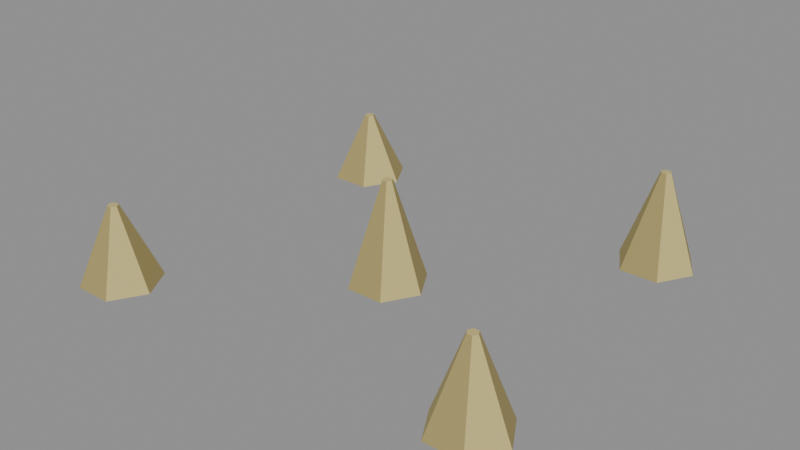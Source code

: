 # Source: bamboo-1.blend  (saved by Blender 5.2.45; exported with 4.5.12 LTS)
import bpy
from mathutils import Matrix  # noqa: F401  (used for matrix-valued properties, if any)

bpy.ops.wm.read_factory_settings(use_empty=True)
scene = bpy.context.scene
scene.name = 'Scene'

# ---- collections
col_col_lowpoly = bpy.data.collections.new('COL_LowPoly'); scene.collection.children.link(col_col_lowpoly)

# ---- images (referenced by path relative to the original .blend; pixels are not part of the script)
import os
ASSET_DIR = os.environ.get("B2B_ASSET_DIR", "")  # directory of the original .blend (textures are referenced by path, not embedded)
HERE = os.path.dirname(os.path.abspath(__file__))  # packed textures are extracted next to this script under _unpacked/

def load_image(name, relpath, width, height, colorspace="sRGB"):
    """Load a texture the original file referenced (path relative to the .blend, or extracted next to this script)."""
    p = next((c for c in (os.path.join(HERE, relpath), os.path.join(ASSET_DIR, relpath)) if relpath and os.path.exists(c)), "")
    if p:
        img = bpy.data.images.load(p, check_existing=True)
        img.name = name
    else:  # same state as the original file: an image datablock whose file is absent (Cycles renders it pink)
        img = bpy.data.images.new(name, width, height)
        img.source = "FILE"
        img.filepath = "//" + (relpath or name)
    img.colorspace_settings.name = colorspace
    return img
img_bamboo_1_basecolor = load_image('bamboo-1_BaseColor', '_unpacked/bamboo-1_BaseColor.dd607c00.png', 128, 32, 'sRGB')
img_bamboo_1_maskmap = load_image('bamboo-1_MaskMap', '_unpacked/bamboo-1_MaskMap.eb679c68.png', 128, 32, 'Non-Color')

# ---- materials (node trees are filled in below, after node groups)
mat_m_bamboo_1 = bpy.data.materials.new('M_bamboo-1')

# ---- material node trees
mat_m_bamboo_1.use_nodes = True; mat_m_bamboo_1.node_tree.nodes.clear()
_N = mat_m_bamboo_1.node_tree.nodes; _L = mat_m_bamboo_1.node_tree.links
n0 = _N.new('ShaderNodeBsdfPrincipled'); n0.name = 'Principled BSDF'; n0.location = (-200, 100)
n0.inputs[10].default_value = 0.005
n1 = _N.new('ShaderNodeOutputMaterial'); n1.name = 'Material Output'; n1.location = (200, 100)
n2 = _N.new('ShaderNodeTexImage'); n2.name = 'Image Texture'; n2.location = (0, 0)
n2.image = img_bamboo_1_basecolor
n2.interpolation = 'Closest'
n3 = _N.new('ShaderNodeTexImage'); n3.name = 'Image Texture.001'; n3.location = (0, 0)
n3.image = img_bamboo_1_maskmap
n3.interpolation = 'Closest'
n4 = _N.new('ShaderNodeSeparateColor'); n4.name = 'Separate Color'; n4.location = (0, 0)
n5 = _N.new('ShaderNodeMath'); n5.name = 'Math'; n5.location = (0, 0)
n5.operation = 'SUBTRACT'
n5.inputs[0].default_value = 1.0
_L.new(n0.outputs[0], n1.inputs[0])
_L.new(n2.outputs[0], n0.inputs[0])
_L.new(n3.outputs[0], n4.inputs[0])
_L.new(n4.outputs[0], n0.inputs[1])
_L.new(n3.outputs[1], n5.inputs[1])
_L.new(n5.outputs[0], n0.inputs[2])
n1.is_active_output = True

# ---- meshes
me_bamboo_1 = bpy.data.meshes.new('bamboo-1')
me_bamboo_1.from_pydata([(0.045, 0.0, 0.0), (0.0225, 0.03897, 0.0), (-0.0225, 0.03897, 0.0), (-0.045, 5.511e-18, 0.0), (-0.0225, -0.03897, 0.0), (0.0225, -0.03897, 0.0), (0.006, 0.0, 0.12), (0.003, 0.005196, 0.12), (-0.003, 0.005196, 0.12), (-0.006, 7.348e-19, 0.12), (-0.003, -0.005196, 0.12), (0.003, -0.005196, 0.12), (-0.175, -0.18, 0.0), (-0.1975, -0.141, 0.0), (-0.2425, -0.141, 0.0), (-0.265, -0.18, 0.0), (-0.2425, -0.219, 0.0), (-0.1975, -0.219, 0.0), (-0.214, -0.18, 0.09), (-0.217, -0.1748, 0.09), (-0.223, -0.1748, 0.09), (-0.226, -0.18, 0.09), (-0.223, -0.1852, 0.09), (-0.217, -0.1852, 0.09), (0.265, -0.15, 0.0), (0.2425, -0.111, 0.0), (0.1975, -0.111, 0.0), (0.175, -0.15, 0.0), (0.1975, -0.189, 0.0), (0.2425, -0.189, 0.0), (0.226, -0.15, 0.1), (0.223, -0.1448, 0.1), (0.217, -0.1448, 0.1), (0.214, -0.15, 0.1), (0.217, -0.1552, 0.1), (0.223, -0.1552, 0.1), (-0.155, 0.2, 0.0), (-0.1775, 0.239, 0.0), (-0.2225, 0.239, 0.0), (-0.245, 0.2, 0.0), (-0.2225, 0.161, 0.0), (-0.1775, 0.161, 0.0), (-0.194, 0.2, 0.08), (-0.197, 0.2052, 0.08), (-0.203, 0.2052, 0.08), (-0.206, 0.2, 0.08), (-0.203, 0.1948, 0.08), (-0.197, 0.1948, 0.08), (0.245, 0.22, 0.0), (0.2225, 0.259, 0.0), (0.1775, 0.259, 0.0), (0.155, 0.22, 0.0), (0.1775, 0.181, 0.0), (0.2225, 0.181, 0.0), (0.206, 0.22, 0.11), (0.203, 0.2252, 0.11), (0.197, 0.2252, 0.11), (0.194, 0.22, 0.11), (0.197, 0.2148, 0.11), (0.203, 0.2148, 0.11)], [], [(0, 1, 7, 6), (1, 2, 8, 7), (2, 3, 9, 8), (3, 4, 10, 9), (4, 5, 11, 10), (5, 0, 6, 11), (5, 4, 3, 2, 1, 0), (6, 7, 8, 9, 10, 11), (12, 13, 19, 18), (13, 14, 20, 19), (14, 15, 21, 20), (15, 16, 22, 21), (16, 17, 23, 22), (17, 12, 18, 23), (17, 16, 15, 14, 13, 12), (18, 19, 20, 21, 22, 23), (24, 25, 31, 30), (25, 26, 32, 31), (26, 27, 33, 32), (27, 28, 34, 33), (28, 29, 35, 34), (29, 24, 30, 35), (29, 28, 27, 26, 25, 24), (30, 31, 32, 33, 34, 35), (36, 37, 43, 42), (37, 38, 44, 43), (38, 39, 45, 44), (39, 40, 46, 45), (40, 41, 47, 46), (41, 36, 42, 47), (41, 40, 39, 38, 37, 36), (42, 43, 44, 45, 46, 47), (48, 49, 55, 54), (49, 50, 56, 55), (50, 51, 57, 56), (51, 52, 58, 57), (52, 53, 59, 58), (53, 48, 54, 59), (53, 52, 51, 50, 49, 48), (54, 55, 56, 57, 58, 59)])
_uv = me_bamboo_1.uv_layers.new(name='UVMap')
_uv.uv.foreach_set('vector', [0.5625, 0.75, 0.5625, 0.75, 0.5625, 0.75, 0.5625, 0.75, 0.4375, 0.75, 0.4375, 0.75, 0.4375, 0.75, 0.4375, 0.75, 0.5625, 0.75, 0.5625, 0.75, 0.5625, 0.75, 0.5625, 0.75, 0.4375, 0.75, 0.4375, 0.75, 0.4375, 0.75, 0.4375, 0.75, 0.5625, 0.75, 0.5625, 0.75, 0.5625, 0.75, 0.5625, 0.75, 0.4375, 0.75, 0.4375, 0.75, 0.4375, 0.75, 0.4375, 0.75, 0.4375, 0.75, 0.4375, 0.75, 0.4375, 0.75, 0.4375, 0.75, 0.4375, 0.75, 0.4375, 0.75, 0.4375, 0.75, 0.4375, 0.75, 0.4375, 0.75, 0.4375, 0.75, 0.4375, 0.75, 0.4375, 0.75, 0.5625, 0.75, 0.5625, 0.75, 0.5625, 0.75, 0.5625, 0.75, 0.4375, 0.75, 0.4375, 0.75, 0.4375, 0.75, 0.4375, 0.75, 0.5625, 0.75, 0.5625, 0.75, 0.5625, 0.75, 0.5625, 0.75, 0.4375, 0.75, 0.4375, 0.75, 0.4375, 0.75, 0.4375, 0.75, 0.5625, 0.75, 0.5625, 0.75, 0.5625, 0.75, 0.5625, 0.75, 0.4375, 0.75, 0.4375, 0.75, 0.4375, 0.75, 0.4375, 0.75, 0.4375, 0.75, 0.4375, 0.75, 0.4375, 0.75, 0.4375, 0.75, 0.4375, 0.75, 0.4375, 0.75, 0.4375, 0.75, 0.4375, 0.75, 0.4375, 0.75, 0.4375, 0.75, 0.4375, 0.75, 0.4375, 0.75, 0.5625, 0.75, 0.5625, 0.75, 0.5625, 0.75, 0.5625, 0.75, 0.4375, 0.75, 0.4375, 0.75, 0.4375, 0.75, 0.4375, 0.75, 0.5625, 0.75, 0.5625, 0.75, 0.5625, 0.75, 0.5625, 0.75, 0.4375, 0.75, 0.4375, 0.75, 0.4375, 0.75, 0.4375, 0.75, 0.5625, 0.75, 0.5625, 0.75, 0.5625, 0.75, 0.5625, 0.75, 0.4375, 0.75, 0.4375, 0.75, 0.4375, 0.75, 0.4375, 0.75, 0.4375, 0.75, 0.4375, 0.75, 0.4375, 0.75, 0.4375, 0.75, 0.4375, 0.75, 0.4375, 0.75, 0.4375, 0.75, 0.4375, 0.75, 0.4375, 0.75, 0.4375, 0.75, 0.4375, 0.75, 0.4375, 0.75, 0.5625, 0.75, 0.5625, 0.75, 0.5625, 0.75, 0.5625, 0.75, 0.4375, 0.75, 0.4375, 0.75, 0.4375, 0.75, 0.4375, 0.75, 0.5625, 0.75, 0.5625, 0.75, 0.5625, 0.75, 0.5625, 0.75, 0.4375, 0.75, 0.4375, 0.75, 0.4375, 0.75, 0.4375, 0.75, 0.5625, 0.75, 0.5625, 0.75, 0.5625, 0.75, 0.5625, 0.75, 0.4375, 0.75, 0.4375, 0.75, 0.4375, 0.75, 0.4375, 0.75, 0.4375, 0.75, 0.4375, 0.75, 0.4375, 0.75, 0.4375, 0.75, 0.4375, 0.75, 0.4375, 0.75, 0.4375, 0.75, 0.4375, 0.75, 0.4375, 0.75, 0.4375, 0.75, 0.4375, 0.75, 0.4375, 0.75, 0.5625, 0.75, 0.5625, 0.75, 0.5625, 0.75, 0.5625, 0.75, 0.4375, 0.75, 0.4375, 0.75, 0.4375, 0.75, 0.4375, 0.75, 0.5625, 0.75, 0.5625, 0.75, 0.5625, 0.75, 0.5625, 0.75, 0.4375, 0.75, 0.4375, 0.75, 0.4375, 0.75, 0.4375, 0.75, 0.5625, 0.75, 0.5625, 0.75, 0.5625, 0.75, 0.5625, 0.75, 0.4375, 0.75, 0.4375, 0.75, 0.4375, 0.75, 0.4375, 0.75, 0.4375, 0.75, 0.4375, 0.75, 0.4375, 0.75, 0.4375, 0.75, 0.4375, 0.75, 0.4375, 0.75, 0.4375, 0.75, 0.4375, 0.75, 0.4375, 0.75, 0.4375, 0.75, 0.4375, 0.75, 0.4375, 0.75])
me_bamboo_1.materials.append(mat_m_bamboo_1)
me_bamboo_1.update()

# ---- objects
ob_bamboo_1 = bpy.data.objects.new('bamboo-1', me_bamboo_1)

# ---- transforms, parenting, visibility, modifiers, constraints
ob_bamboo_1.location = (0.0, 0.0, 0.0)

# ---- collection membership
col_col_lowpoly.objects.link(ob_bamboo_1)

# ---- scene / render settings (as saved in the file)
scene.frame_start = 1; scene.frame_end = 250; scene.frame_set(1)
scene.render.engine = 'BLENDER_EEVEE_NEXT'
scene.render.bake_bias = 0.0
scene.render.bake_samples = 0
scene.render.compositor_device = 'GPU'
scene.eevee.use_volume_custom_range = False
scene.eevee.fast_gi_thickness_near = 0.1
scene.eevee.fast_gi_thickness_far = 0.0
scene.eevee.ray_tracing_options.screen_trace_thickness = 0.1
bpy.context.view_layer.update()

# ---- added for rendering (the .blend has no active camera and no usable light): camera, sun + grey world if the file has none
cam_auto = bpy.data.cameras.new('AutoCamera')
cam_auto.lens = 50.0
cam_auto.sensor_width = 36.0
cam_auto.clip_end = 1000.0
ob_auto_camera = bpy.data.objects.new('AutoCamera', cam_auto)
scene.collection.objects.link(ob_auto_camera)
ob_auto_camera.location = (0.669577, -0.783492, 0.595661)
ob_auto_camera.rotation_euler = (1.09748, -7.21219e-08, 0.694738)
scene.camera = ob_auto_camera
light_auto_sun = bpy.data.lights.new('AutoSun', 'SUN')
light_auto_sun.energy = 3.0
light_auto_sun.angle = 0.0523599
ob_auto_sun = bpy.data.objects.new('AutoSun', light_auto_sun)
scene.collection.objects.link(ob_auto_sun)
ob_auto_sun.rotation_euler = (0.872665, 0.174533, 0.523599)
if scene.world is None:
    world_auto = bpy.data.worlds.new('AutoWorld')
    world_auto.color = (0.3, 0.3, 0.3)
    scene.world = world_auto
bpy.context.view_layer.update()
